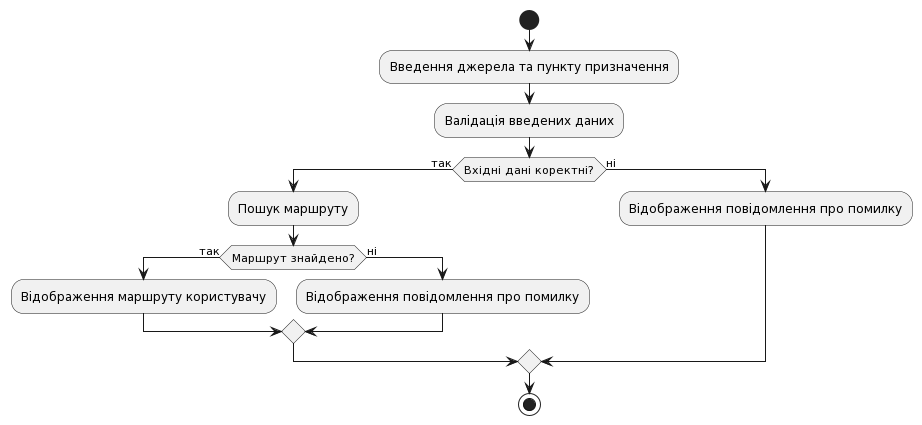

The diagram above was rendered by PlantUML. Its source (embedded in the PNG):
@startuml
start
:Введення джерела та пункту призначення;
:Валідація введених даних;
if (Вхідні дані коректні?) then (так)
    :Пошук маршруту;
    if (Маршрут знайдено?) then (так)
        :Відображення маршруту користувачу;
    else (ні)
        :Відображення повідомлення про помилку;
    endif
else (ні)
    :Відображення повідомлення про помилку;
endif
stop
@enduml